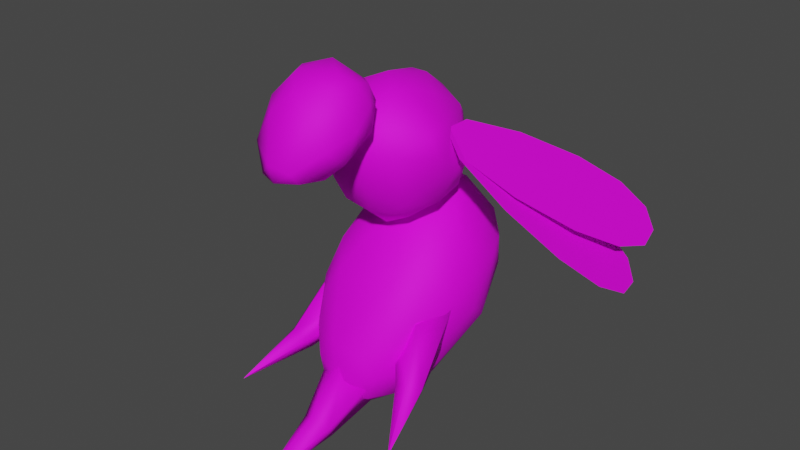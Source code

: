 # Source: 016.blend  (saved by Blender 3.4.6; exported with 4.5.12 LTS)
import bpy
from mathutils import Matrix  # noqa: F401  (used for matrix-valued properties, if any)

bpy.ops.wm.read_factory_settings(use_empty=True)
scene = bpy.context.scene
scene.name = 'Scene'

# ---- collections
col_016 = bpy.data.collections.new('016'); scene.collection.children.link(col_016)

# ---- images (referenced by path relative to the original .blend; pixels are not part of the script)
import os
ASSET_DIR = os.environ.get("B2B_ASSET_DIR", "")  # directory of the original .blend (textures are referenced by path, not embedded)
HERE = os.path.dirname(os.path.abspath(__file__))  # packed textures are extracted next to this script under _unpacked/

def load_image(name, relpath, width, height, colorspace="sRGB"):
    """Load a texture the original file referenced (path relative to the .blend, or extracted next to this script)."""
    p = next((c for c in (os.path.join(HERE, relpath), os.path.join(ASSET_DIR, relpath)) if relpath and os.path.exists(c)), "")
    if p:
        img = bpy.data.images.load(p, check_existing=True)
        img.name = name
    else:  # same state as the original file: an image datablock whose file is absent (Cycles renders it pink)
        img = bpy.data.images.new(name, width, height)
        img.source = "FILE"
        img.filepath = "//" + (relpath or name)
    img.colorspace_settings.name = colorspace
    return img
img_layer_dummy = load_image('LAYER_DUMMY', '', 4, 4, 'sRGB')
img_layer_0_mat_016 = load_image('Layer 0_mat_016', 'textures/Layer 0_mat_016.png', 1024, 1024, 'sRGB')
img_layer_1_mat_016 = load_image('Layer 1_mat_016', 'textures/Layer 1_mat_016.png', 1024, 1024, 'sRGB')
img_layer_2_mat_016 = load_image('Layer 2_mat_016', '', 1024, 1024, 'sRGB')
img_darken = load_image('darken', 'textures/darken.png', 1024, 1024, 'sRGB')
img_face = load_image('face', 'textures/face.png', 1024, 1024, 'sRGB')

# ---- materials (node trees are filled in below, after node groups)
mat_mat_016 = bpy.data.materials.new('mat_016')
mat_mat_016.use_transparent_shadow = False

# ---- material node trees
mat_mat_016.use_nodes = True; mat_mat_016.node_tree.nodes.clear()
_N = mat_mat_016.node_tree.nodes; _L = mat_mat_016.node_tree.links
n0 = _N.new('ShaderNodeBsdfTransparent'); n0.name = 'LAYER_TRANSPARENT'; n0.location = (-60, 300)
n1 = _N.new('ShaderNodeTexImage'); n1.name = 'LAYER_DUMMY'; n1.location = (-60, -600)
n1.label = 'Dummy Image'
n1.mute = True
n1.hide = True
n1.image = img_layer_dummy
n2 = _N.new('ShaderNodeMixRGB'); n2.name = 'LAYER_MIX'; n2.location = (-1110, 225)
n3 = _N.new('ShaderNodeMath'); n3.name = 'LAYER_MULT'; n3.location = (-1110, 55)
n3.operation = 'MULTIPLY'
n3.inputs[1].default_value = 1.0
n4 = _N.new('ShaderNodeMath'); n4.name = 'LAYER_MASK'; n4.location = (-1110, -95)
n4.label = 'Mask'
n4.hide = True
n4.operation = 'MULTIPLY'
n4.inputs[1].default_value = 1.0
n5 = _N.new('ShaderNodeTexImage'); n5.name = 'LAYER_IMG'; n5.location = (-1110, -248)
n5.image = img_layer_0_mat_016
n6 = _N.new('ShaderNodeMath'); n6.name = 'LAYER_ADD'; n6.location = (-1110, 380)
n6.use_clamp = True
n6.inputs[0].default_value = 0.0
n7 = _N.new('ShaderNodeMixRGB'); n7.name = 'LAYER_MIX.001'; n7.location = (-930, 225)
n8 = _N.new('ShaderNodeMath'); n8.name = 'LAYER_MULT.001'; n8.location = (-930, 55)
n8.operation = 'MULTIPLY'
n8.inputs[1].default_value = 1.0
n9 = _N.new('ShaderNodeMath'); n9.name = 'LAYER_MASK.001'; n9.location = (-930, -95)
n9.label = 'Mask'
n9.hide = True
n9.operation = 'MULTIPLY'
n9.inputs[1].default_value = 1.0
n10 = _N.new('ShaderNodeTexImage'); n10.name = 'LAYER_IMG.001'; n10.location = (-930, -248)
n10.image = img_layer_1_mat_016
n11 = _N.new('ShaderNodeMath'); n11.name = 'LAYER_ADD.001'; n11.location = (-930, 380)
n11.use_clamp = True
n12 = _N.new('ShaderNodeMixRGB'); n12.name = 'LAYER_MIX.002'; n12.location = (-750, 225)
n13 = _N.new('ShaderNodeMath'); n13.name = 'LAYER_MULT.002'; n13.location = (-750, 55)
n13.operation = 'MULTIPLY'
n13.inputs[1].default_value = 1.0
n14 = _N.new('ShaderNodeMath'); n14.name = 'LAYER_MASK.002'; n14.location = (-750, -95)
n14.label = 'Mask'
n14.hide = True
n14.operation = 'MULTIPLY'
n14.inputs[1].default_value = 1.0
n15 = _N.new('ShaderNodeTexImage'); n15.name = 'LAYER_IMG.002'; n15.location = (-750, -248)
n15.image = img_layer_2_mat_016
n16 = _N.new('ShaderNodeMath'); n16.name = 'LAYER_ADD.002'; n16.location = (-750, 380)
n16.use_clamp = True
n17 = _N.new('ShaderNodeMixRGB'); n17.name = 'LAYER_MIX.003'; n17.location = (-570, 225)
n18 = _N.new('ShaderNodeMath'); n18.name = 'LAYER_MULT.003'; n18.location = (-570, 55)
n18.operation = 'MULTIPLY'
n18.inputs[1].default_value = 1.0
n19 = _N.new('ShaderNodeMath'); n19.name = 'LAYER_MASK.003'; n19.location = (-570, -95)
n19.label = 'Mask'
n19.hide = True
n19.operation = 'MULTIPLY'
n19.inputs[1].default_value = 1.0
n20 = _N.new('ShaderNodeMath'); n20.name = 'LAYER_ADD.003'; n20.location = (-570, 380)
n20.use_clamp = True
n21 = _N.new('ShaderNodeMixRGB'); n21.name = 'LAYER_MIX.004'; n21.location = (-390, 225)
n22 = _N.new('ShaderNodeMath'); n22.name = 'LAYER_MULT.004'; n22.location = (-390, 55)
n22.operation = 'MULTIPLY'
n22.inputs[1].default_value = 1.0
n23 = _N.new('ShaderNodeMath'); n23.name = 'LAYER_MASK.004'; n23.location = (-390, -95)
n23.label = 'Mask'
n23.hide = True
n23.operation = 'MULTIPLY'
n23.inputs[1].default_value = 1.0
n24 = _N.new('ShaderNodeTexImage'); n24.name = 'LAYER_IMG.004'; n24.location = (-390, -248)
n24.image = img_darken
n25 = _N.new('ShaderNodeMath'); n25.name = 'LAYER_ADD.004'; n25.location = (-390, 380)
n25.use_clamp = True
n26 = _N.new('ShaderNodeTexImage'); n26.name = 'LAYER_IMG.003'; n26.location = (-570, -248)
n26.image = img_face
n27 = _N.new('ShaderNodeOutputMaterial'); n27.name = 'Material Output'; n27.location = (777, 172)
n28 = _N.new('ShaderNodeMixShader'); n28.name = 'LAYER_MIX_SHADER'; n28.location = (404, 490)
n29 = _N.new('ShaderNodeBsdfPrincipled'); n29.name = 'Principled BSDF'; n29.location = (331, 88)
n29.distribution = 'GGX'
n29.subsurface_method = 'RANDOM_WALK_SKIN'
n29.inputs[3].default_value = 1.45
n29.inputs[27].default_value = (0.0, 0.0, 0.0, 1.0)
n29.inputs[28].default_value = 1.0
n30 = _N.new('ShaderNodeBsdfPrincipled'); n30.name = 'LAYER_DIFFUSE'; n30.location = (-60, 225)
n30.distribution = 'GGX'
n30.subsurface_method = 'RANDOM_WALK_SKIN'
n30.inputs[1].default_value = 0.1497
n30.inputs[2].default_value = 0.7156
n30.inputs[3].default_value = 1.45
n30.inputs[13].default_value = 0.2575
n30.inputs[27].default_value = (0.0, 0.0, 0.0, 1.0)
n30.inputs[28].default_value = 1.0
_L.new(n0.outputs[0], n28.inputs[1])
_L.new(n30.outputs[0], n28.inputs[2])
_L.new(n3.outputs[0], n2.inputs[0])
_L.new(n4.outputs[0], n3.inputs[0])
_L.new(n5.outputs[0], n2.inputs[2])
_L.new(n5.outputs[1], n4.inputs[0])
_L.new(n3.outputs[0], n6.inputs[1])
_L.new(n8.outputs[0], n7.inputs[0])
_L.new(n9.outputs[0], n8.inputs[0])
_L.new(n10.outputs[0], n7.inputs[2])
_L.new(n10.outputs[1], n9.inputs[0])
_L.new(n8.outputs[0], n11.inputs[1])
_L.new(n13.outputs[0], n12.inputs[0])
_L.new(n14.outputs[0], n13.inputs[0])
_L.new(n15.outputs[0], n12.inputs[2])
_L.new(n15.outputs[1], n14.inputs[0])
_L.new(n13.outputs[0], n16.inputs[1])
_L.new(n18.outputs[0], n17.inputs[0])
_L.new(n19.outputs[0], n18.inputs[0])
_L.new(n26.outputs[0], n17.inputs[2])
_L.new(n26.outputs[1], n19.inputs[0])
_L.new(n18.outputs[0], n20.inputs[1])
_L.new(n22.outputs[0], n21.inputs[0])
_L.new(n23.outputs[0], n22.inputs[0])
_L.new(n24.outputs[0], n21.inputs[2])
_L.new(n24.outputs[1], n23.inputs[0])
_L.new(n22.outputs[0], n25.inputs[1])
_L.new(n2.outputs[0], n7.inputs[1])
_L.new(n6.outputs[0], n11.inputs[0])
_L.new(n7.outputs[0], n12.inputs[1])
_L.new(n11.outputs[0], n16.inputs[0])
_L.new(n12.outputs[0], n17.inputs[1])
_L.new(n21.outputs[0], n30.inputs[0])
_L.new(n17.outputs[0], n21.inputs[1])
_L.new(n25.outputs[0], n28.inputs[0])
_L.new(n20.outputs[0], n25.inputs[0])
_L.new(n16.outputs[0], n20.inputs[0])
_L.new(n30.outputs[0], n27.inputs[0])
n27.is_active_output = True

# ---- world
world_world = bpy.data.worlds.new('World'); scene.world = world_world
world_world.use_nodes = True; world_world.node_tree.nodes.clear()
_N = world_world.node_tree.nodes; _L = world_world.node_tree.links
n0 = _N.new('ShaderNodeOutputWorld'); n0.name = 'World Output'; n0.location = (300, 300)
n1 = _N.new('ShaderNodeBackground'); n1.name = 'Background'; n1.location = (10, 300)
n1.inputs[0].default_value = (0.05088, 0.05088, 0.05088, 1.0)
_L.new(n1.outputs[0], n0.inputs[0])
n0.is_active_output = True
world_world.color = (0.05088, 0.05088, 0.05088)
world_world.use_sun_shadow = False
world_world.sun_shadow_jitter_overblur = 0.0

# ---- meshes
me_sphere = bpy.data.meshes.new('Sphere')
me_sphere.from_pydata([(0.2271, 0.6421, 0.1593), (0.1073, 0.5119, 0.4903), (0.2409, 0.3797, 0.532), (0.2022, 0.2323, 0.5824), (0.4976, 0.261, 0.1147), (0.4056, 0.449, 0.1112), (0.365, 0.4576, -0.1725), (0.2087, 0.668, -0.05033), (0.2798, 0.2334, -0.4942), (0.1208, 0.3778, -0.4979), (0.5514, -0.07713, 0.1295), (0.4449, -0.0271, 0.3527), (0.2772, -0.1502, 0.4709), (0.3971, -0.3386, 0.3002), (0.4133, -0.56, 0.07491), (0.2151, -0.5104, 0.2729), (0.5783, -0.1337, -0.09914), (0.5363, -0.3092, 0.0813), (0.522, 0.01122, -0.2767), (0.4479, -0.6333, -0.3073), (0.2592, -0.9061, -0.3192), (0.3779, -0.7082, -0.0801), (0.2344, -0.6468, 0.1395), (0.455, -0.4531, -0.4232), (0.3222, -0.3766, -0.6249), (0.2865, -0.7575, -0.55), (0.2466, -0.2405, -0.7008), (0.1659, -0.9037, -0.1663), (0.2054, -0.9359, -0.4885), (0.09785, -0.8448, -0.6507), (-0.05739, 0.6491, 0.3006), (-0.05063, 0.3593, 0.6202), (-0.1283, 0.4971, 0.4956), (-0.2676, 0.415, 0.463), (-0.09312, 0.7247, 0.07648), (0.1348, 0.5106, -0.3827), (2.03e-05, 0.7064, -0.1381), (-0.2723, 0.5975, -0.1084), (-0.3492, 0.539, 0.0753), (-0.09463, 0.4704, -0.431), (-0.2746, 0.4076, -0.377), (-0.4262, 0.3372, -0.1933), (-0.4637, 0.3502, 0.1119), (-0.55, 0.08812, -0.07856), (0.009204, -0.1043, 0.5635), (-0.1987, 0.3125, 0.5872), (-0.2777, -0.1592, 0.4681), (-0.1604, -0.3401, 0.4021), (-0.2409, -0.5645, 0.2216), (-0.4615, -0.5086, 0.05659), (-0.3984, -0.33, 0.3039), (-0.4392, -0.04357, 0.3577), (-0.4961, 0.1045, 0.2305), (-0.5453, -0.1966, 0.1248), (0.1092, 0.001377, -0.6674), (-0.07463, 0.2303, -0.5946), (-0.2661, 0.1735, -0.5371), (-0.3371, -0.6624, 0.04745), (-0.3961, -0.7303, -0.205), (-0.06159, -0.8436, -0.6605), (-0.2157, -0.2319, -0.7067), (-0.2238, -0.7167, -0.6206), (-0.3419, -0.3438, -0.6129), (-0.3687, -0.7146, -0.449), (-0.1746, -0.9585, -0.5124), (0.03701, -1.03, -0.3869), (-0.07635, -0.8999, -0.1104), (-0.208, -0.9317, -0.2754), (0.01242, -1.021, -0.5289), (-0.5025, -0.0551, -0.328), (-0.4902, -0.3509, -0.3755), (-0.5624, -0.2934, -0.1558)], [], [(16, 4, 10), (4, 2, 11), (0, 7, 34), (1, 0, 30), (11, 3, 12), (1, 32, 31), (2, 4, 5), (5, 0, 2), (32, 1, 30), (5, 4, 6), (6, 4, 18), (7, 5, 6), (35, 6, 8), (35, 8, 9), (36, 7, 35), (54, 8, 26), (9, 54, 55), (16, 10, 17), (17, 11, 13), (17, 14, 21), (44, 47, 15), (11, 12, 13), (12, 15, 13), (14, 22, 21), (13, 15, 22), (21, 22, 27), (15, 48, 66), (16, 17, 19), (19, 17, 21), (18, 24, 26), (24, 18, 23), (8, 18, 26), (60, 54, 26), (25, 19, 28), (29, 24, 25), (29, 25, 28), (26, 29, 59), (60, 26, 59), (20, 27, 65), (27, 66, 65), (59, 29, 68), (31, 32, 45), (44, 45, 46), (32, 33, 45), (33, 51, 45), (32, 30, 33), (38, 42, 33), (52, 33, 42), (42, 43, 52), (34, 36, 37), (36, 39, 40), (38, 37, 41), (40, 56, 69), (40, 39, 56), (41, 69, 43), (47, 46, 48), (15, 47, 48), (50, 57, 48), (49, 57, 50), (53, 49, 50), (52, 53, 51), (43, 71, 53), (66, 57, 67), (57, 58, 67), (58, 63, 64), (70, 62, 63), (61, 60, 59), (66, 67, 65), (59, 68, 64), (69, 71, 43), (71, 58, 49), (11, 10, 4), (0, 34, 30), (2, 3, 11), (44, 12, 3), (31, 3, 2), (31, 2, 1), (31, 44, 3), (7, 0, 5), (0, 1, 2), (4, 16, 18), (7, 36, 34), (6, 18, 8), (7, 6, 35), (35, 9, 39), (8, 54, 9), (9, 55, 39), (10, 11, 17), (17, 13, 14), (44, 15, 12), (13, 22, 14), (15, 66, 22), (18, 16, 23), (16, 19, 23), (24, 29, 26), (19, 25, 23), (21, 20, 19), (20, 28, 19), (27, 20, 21), (66, 27, 22), (24, 23, 25), (29, 28, 68), (65, 28, 20), (65, 68, 28), (30, 34, 33), (33, 34, 38), (34, 37, 38), (45, 44, 31), (51, 46, 45), (33, 52, 51), (43, 53, 52), (36, 35, 39), (36, 40, 37), (37, 40, 41), (38, 41, 42), (40, 69, 41), (39, 55, 56), (55, 60, 56), (41, 43, 42), (46, 47, 44), (46, 50, 48), (51, 50, 46), (57, 66, 48), (53, 50, 51), (71, 49, 53), (54, 60, 55), (62, 60, 61), (60, 62, 56), (56, 62, 69), (62, 70, 69), (64, 67, 58), (49, 58, 57), (59, 64, 61), (61, 64, 63), (62, 61, 63), (67, 68, 65), (67, 64, 68), (69, 70, 71), (70, 63, 71), (63, 58, 71)])
me_sphere.polygons.foreach_set('use_smooth', [True] * 140)
_uv = me_sphere.uv_layers.new(name='UVMap')
_uv.uv.foreach_set('vector', [0.2881, 0.1908, 0.2834, 0.2877, 0.253, 0.2251, 0.2834, 0.2877, 0.19, 0.3435, 0.2179, 0.2539, 0.3884, 0.3737, 0.4129, 0.3455, 0.4487, 0.3964, 0.355, 0.4365, 0.3884, 0.3737, 0.4124, 0.4286, 0.2179, 0.2539, 0.1731, 0.3144, 0.1774, 0.2458, 0.1632, 0.3776, 0.1102, 0.3754, 0.1294, 0.3401, 0.19, 0.3435, 0.2834, 0.2877, 0.2881, 0.3326, 0.3506, 0.3392, 0.3884, 0.3737, 0.3178, 0.4249, 0.3856, 0.4732, 0.355, 0.4365, 0.4124, 0.4286, 0.3506, 0.3392, 0.3193, 0.3108, 0.3893, 0.3018, 0.3893, 0.3018, 0.3193, 0.3108, 0.3478, 0.228, 0.4129, 0.3455, 0.3506, 0.3392, 0.3893, 0.3018, 0.4424, 0.2884, 0.3893, 0.3018, 0.4153, 0.2387, 0.4424, 0.2884, 0.4153, 0.2387, 0.4466, 0.2583, 0.455, 0.3497, 0.4129, 0.3455, 0.4424, 0.2884, 0.44, 0.187, 0.4153, 0.2387, 0.4082, 0.1536, 0.4466, 0.2583, 0.44, 0.187, 0.4806, 0.2242, 0.2881, 0.1908, 0.253, 0.2251, 0.237, 0.1848, 0.237, 0.1848, 0.2179, 0.2539, 0.1958, 0.2041, 0.237, 0.1848, 0.2001, 0.1526, 0.1972, 0.1145, 0.1342, 0.262, 0.1037, 0.2181, 0.1625, 0.1805, 0.2179, 0.2539, 0.1774, 0.2458, 0.1958, 0.2041, 0.1774, 0.2458, 0.1625, 0.1805, 0.1958, 0.2041, 0.2001, 0.1526, 0.1659, 0.1492, 0.1972, 0.1145, 0.1958, 0.2041, 0.1625, 0.1805, 0.1659, 0.1492, 0.1972, 0.1145, 0.1659, 0.1492, 0.1554, 0.08209, 0.1625, 0.1805, 0.08682, 0.1711, 0.1139, 0.0902, 0.2881, 0.1908, 0.237, 0.1848, 0.2385, 0.08475, 0.2385, 0.08475, 0.237, 0.1848, 0.1972, 0.1145, 0.3478, 0.228, 0.3822, 0.1394, 0.4082, 0.1536, 0.3822, 0.1394, 0.3478, 0.228, 0.3388, 0.1426, 0.4153, 0.2387, 0.3478, 0.228, 0.4082, 0.1536, 0.4856, 0.1297, 0.44, 0.187, 0.4082, 0.1536, 0.3539, 0.07903, 0.3083, 0.1164, 0.3426, 0.04184, 0.3826, 0.05018, 0.3822, 0.1394, 0.3539, 0.07903, 0.3826, 0.05018, 0.3539, 0.07903, 0.3426, 0.04184, 0.4082, 0.1536, 0.3826, 0.05018, 0.4087, 0.03454, 0.4856, 0.1297, 0.4082, 0.1536, 0.4087, 0.03454, 0.1768, 0.05804, 0.1554, 0.08209, 0.1333, 0.03723, 0.1554, 0.08209, 0.1139, 0.0902, 0.1333, 0.03723, 0.4087, 0.03454, 0.3826, 0.05018, 0.3702, 0.008011, 0.1294, 0.3401, 0.1102, 0.3754, 0.1026, 0.3328, 0.1342, 0.262, 0.1026, 0.3328, 0.08467, 0.251, 0.1102, 0.3754, 0.07807, 0.357, 0.1026, 0.3328, 0.07807, 0.357, 0.04749, 0.2656, 0.1026, 0.3328, 0.6837, 0.4012, 0.6337, 0.4096, 0.6909, 0.3695, 0.6192, 0.3401, 0.6435, 0.3093, 0.6909, 0.3695, 0.6863, 0.28, 0.6909, 0.3695, 0.6435, 0.3093, 0.6435, 0.3093, 0.6346, 0.2514, 0.6863, 0.28, 0.5898, 0.3923, 0.5429, 0.3773, 0.5833, 0.3381, 0.5429, 0.3773, 0.5194, 0.3052, 0.5525, 0.2896, 0.6192, 0.3401, 0.5833, 0.3381, 0.5958, 0.2859, 0.5525, 0.2896, 0.5383, 0.242, 0.6005, 0.2143, 0.5525, 0.2896, 0.5194, 0.3052, 0.5383, 0.242, 0.5958, 0.2859, 0.6005, 0.2143, 0.6346, 0.2514, 0.1037, 0.2181, 0.08467, 0.251, 0.08682, 0.1711, 0.1625, 0.1805, 0.1037, 0.2181, 0.08682, 0.1711, 0.05883, 0.2138, 0.0655, 0.1379, 0.08682, 0.1711, 0.036, 0.1602, 0.0655, 0.1379, 0.05883, 0.2138, 0.008011, 0.2227, 0.036, 0.1602, 0.05883, 0.2138, 0.0164, 0.2894, 0.008011, 0.2227, 0.04749, 0.2656, 0.6346, 0.2514, 0.6432, 0.1836, 0.6889, 0.2149, 0.1139, 0.0902, 0.0655, 0.1379, 0.08882, 0.06272, 0.0655, 0.1379, 0.04429, 0.09159, 0.08882, 0.06272, 0.6487, 0.09832, 0.6039, 0.09627, 0.5901, 0.03952, 0.6063, 0.1636, 0.5599, 0.1514, 0.6039, 0.09627, 0.5664, 0.08369, 0.5267, 0.1625, 0.5484, 0.04934, 0.1139, 0.0902, 0.08882, 0.06272, 0.1333, 0.03723, 0.5484, 0.04934, 0.5677, 0.008011, 0.5901, 0.03952, 0.6005, 0.2143, 0.6432, 0.1836, 0.6346, 0.2514, 0.6432, 0.1836, 0.6487, 0.09832, 0.6909, 0.1503, 0.2179, 0.2539, 0.253, 0.2251, 0.2834, 0.2877, 0.3884, 0.3737, 0.4487, 0.3964, 0.4124, 0.4286, 0.19, 0.3435, 0.1731, 0.3144, 0.2179, 0.2539, 0.1342, 0.262, 0.1774, 0.2458, 0.1731, 0.3144, 0.1294, 0.3401, 0.1731, 0.3144, 0.19, 0.3435, 0.1294, 0.3401, 0.19, 0.3435, 0.1632, 0.3776, 0.1294, 0.3401, 0.1342, 0.262, 0.1731, 0.3144, 0.4129, 0.3455, 0.3884, 0.3737, 0.3506, 0.3392, 0.3884, 0.3737, 0.355, 0.4365, 0.3178, 0.4249, 0.3193, 0.3108, 0.3041, 0.222, 0.3478, 0.228, 0.4129, 0.3455, 0.455, 0.3497, 0.4487, 0.3964, 0.3893, 0.3018, 0.3478, 0.228, 0.4153, 0.2387, 0.4129, 0.3455, 0.3893, 0.3018, 0.4424, 0.2884, 0.4424, 0.2884, 0.4466, 0.2583, 0.4856, 0.281, 0.4153, 0.2387, 0.44, 0.187, 0.4466, 0.2583, 0.4466, 0.2583, 0.4806, 0.2242, 0.4856, 0.281, 0.253, 0.2251, 0.2179, 0.2539, 0.237, 0.1848, 0.237, 0.1848, 0.1958, 0.2041, 0.2001, 0.1526, 0.1342, 0.262, 0.1625, 0.1805, 0.1774, 0.2458, 0.1958, 0.2041, 0.1659, 0.1492, 0.2001, 0.1526, 0.1625, 0.1805, 0.1139, 0.0902, 0.1659, 0.1492, 0.3478, 0.228, 0.3041, 0.222, 0.3388, 0.1426, 0.3041, 0.222, 0.3083, 0.1164, 0.3388, 0.1426, 0.3822, 0.1394, 0.3826, 0.05018, 0.4082, 0.1536, 0.3083, 0.1164, 0.3539, 0.07903, 0.3388, 0.1426, 0.1972, 0.1145, 0.1768, 0.05804, 0.2385, 0.08475, 0.1768, 0.05804, 0.1746, 0.02064, 0.2385, 0.08475, 0.1554, 0.08209, 0.1768, 0.05804, 0.1972, 0.1145, 0.1139, 0.0902, 0.1554, 0.08209, 0.1659, 0.1492, 0.3822, 0.1394, 0.3388, 0.1426, 0.3539, 0.07903, 0.3826, 0.05018, 0.3426, 0.04184, 0.3702, 0.008011, 0.1333, 0.03723, 0.1746, 0.02064, 0.1768, 0.05804, 0.1333, 0.03723, 0.1277, 0.008011, 0.1746, 0.02064, 0.6337, 0.4096, 0.5898, 0.3923, 0.6909, 0.3695, 0.6909, 0.3695, 0.5898, 0.3923, 0.6192, 0.3401, 0.5898, 0.3923, 0.5833, 0.3381, 0.6192, 0.3401, 0.1026, 0.3328, 0.1342, 0.262, 0.1294, 0.3401, 0.04749, 0.2656, 0.08467, 0.251, 0.1026, 0.3328, 0.07807, 0.357, 0.0164, 0.2894, 0.04749, 0.2656, 0.6346, 0.2514, 0.6889, 0.2149, 0.6863, 0.28, 0.455, 0.3497, 0.4424, 0.2884, 0.4856, 0.281, 0.5429, 0.3773, 0.5525, 0.2896, 0.5833, 0.3381, 0.5833, 0.3381, 0.5525, 0.2896, 0.5958, 0.2859, 0.6192, 0.3401, 0.5958, 0.2859, 0.6435, 0.3093, 0.5525, 0.2896, 0.6005, 0.2143, 0.5958, 0.2859, 0.5194, 0.3052, 0.5016, 0.252, 0.5383, 0.242, 0.5016, 0.252, 0.5267, 0.1625, 0.5383, 0.242, 0.5958, 0.2859, 0.6346, 0.2514, 0.6435, 0.3093, 0.08467, 0.251, 0.1037, 0.2181, 0.1342, 0.262, 0.08467, 0.251, 0.05883, 0.2138, 0.08682, 0.1711, 0.04749, 0.2656, 0.05883, 0.2138, 0.08467, 0.251, 0.0655, 0.1379, 0.1139, 0.0902, 0.08682, 0.1711, 0.008011, 0.2227, 0.05883, 0.2138, 0.04749, 0.2656, 0.6432, 0.1836, 0.6909, 0.1503, 0.6889, 0.2149, 0.44, 0.187, 0.4856, 0.1297, 0.4806, 0.2242, 0.5599, 0.1514, 0.5267, 0.1625, 0.5664, 0.08369, 0.5267, 0.1625, 0.5599, 0.1514, 0.5383, 0.242, 0.5383, 0.242, 0.5599, 0.1514, 0.6005, 0.2143, 0.5599, 0.1514, 0.6063, 0.1636, 0.6005, 0.2143, 0.08706, 0.01738, 0.08882, 0.06272, 0.04429, 0.09159, 0.036, 0.1602, 0.04429, 0.09159, 0.0655, 0.1379, 0.5484, 0.04934, 0.5901, 0.03952, 0.5664, 0.08369, 0.5664, 0.08369, 0.5901, 0.03952, 0.6039, 0.09627, 0.5599, 0.1514, 0.5664, 0.08369, 0.6039, 0.09627, 0.08882, 0.06272, 0.1277, 0.008011, 0.1333, 0.03723, 0.08882, 0.06272, 0.08706, 0.01738, 0.1277, 0.008011, 0.6005, 0.2143, 0.6063, 0.1636, 0.6432, 0.1836, 0.6063, 0.1636, 0.6039, 0.09627, 0.6432, 0.1836, 0.6039, 0.09627, 0.6487, 0.09832, 0.6432, 0.1836])
me_sphere.materials.append(mat_mat_016)
me_sphere.use_mirror_x = True
me_sphere.update()
me_sphere_001 = bpy.data.meshes.new('Sphere.001')
me_sphere_001.from_pydata([(-0.1614, -0.4426, -0.03507), (0.02989, -0.1303, -0.4478), (-0.06734, -0.08303, -0.4342), (-0.4946, -0.04304, 0.04211), (-0.3381, -0.03687, -0.2613), (-0.3168, -0.2771, -0.1601), (-0.165, -0.3199, -0.2562), (-0.1875, -0.1462, -0.3695), (0.1243, -0.4304, -0.09459), (-0.3378, -0.3761, 0.2143), (-0.07211, -0.5011, 0.1042), (-0.1128, -0.4717, 0.2968), (-0.4338, -0.02048, 0.3249), (-0.4676, -0.1948, 0.2632), (-0.2594, -0.323, 0.4027), (-0.0774, -0.3224, 0.4934), (-0.1944, -0.1238, 0.5308), (-0.4334, 0.1999, -0.02499), (-0.3487, 0.2066, -0.2456), (-0.2386, 0.4878, -0.1106), (-0.1968, 0.4411, -0.2039), (-0.1235, 0.2601, -0.3422), (-0.1224, 0.5709, -0.06293), (0.1712, 0.4846, -0.1787), (0.09252, 0.5866, 0.01253), (-0.2804, 0.3371, 0.3301), (-0.1885, 0.1819, 0.4853), (-0.1078, 0.4282, 0.3822), (0.04913, 0.4454, 0.3931), (-0.04838, 0.2318, 0.5468), (-0.1926, 0.4971, 0.2168), (0.002383, 0.5568, 0.2308), (0.03092, -0.3152, -0.2956), (0.2465, 0.1814, -0.3145), (0.3036, -0.272, -0.1877), (0.1942, -0.2969, -0.2607), (0.2144, -0.1204, -0.3552), (0.4887, -0.1403, 0.1483), (0.4855, 0.007941, 0.0105), (0.3563, 0.03318, -0.2541), (0.0754, -0.4581, 0.3531), (0.186, -0.4756, 0.1675), (0.2394, -0.3383, 0.4094), (0.1859, -0.1123, 0.5356), (0.3414, -0.3752, 0.1871), (0.4415, -0.1928, 0.3013), (0.4223, -0.0119, 0.3428), (-0.03254, -0.02885, 0.5983), (0.1293, -0.2272, 0.5275), (0.1135, 0.2431, -0.3482), (0.3381, 0.2702, -0.2135), (0.2718, 0.4554, -0.0883), (0.4498, 0.158, -0.01243), (0.05761, 0.2553, 0.5354), (0.2312, 0.1073, 0.4749), (0.2779, 0.3431, 0.3337), (0.1854, 0.5055, 0.2092)], [], [(0, 8, 10), (4, 7, 5), (0, 5, 6), (0, 6, 8), (32, 6, 1), (9, 10, 11), (17, 3, 12), (13, 5, 9), (13, 9, 14), (14, 11, 15), (16, 14, 15), (16, 15, 47), (1, 2, 21, 49), (18, 17, 19), (18, 7, 4), (19, 20, 18), (21, 2, 18), (22, 20, 19), (22, 23, 20), (26, 12, 16), (25, 26, 27), (26, 47, 29), (30, 22, 19), (27, 31, 30), (31, 24, 22), (8, 6, 32), (35, 32, 1), (33, 36, 1), (34, 35, 36), (44, 34, 37), (10, 8, 41), (41, 8, 44), (44, 42, 41), (46, 43, 45), (45, 44, 37), (46, 45, 37), (15, 40, 48), (43, 47, 48), (40, 42, 48), (50, 33, 23), (51, 50, 23), (52, 39, 50), (50, 51, 52), (55, 28, 53), (28, 55, 56), (54, 46, 55), (55, 52, 51), (29, 47, 53), (53, 28, 29), (47, 43, 53), (4, 5, 3), (5, 7, 6), (7, 2, 1), (7, 1, 6), (10, 9, 0), (12, 3, 13), (3, 5, 13), (16, 13, 14), (16, 12, 13), (0, 9, 5), (14, 9, 11), (15, 11, 40), (18, 3, 17), (18, 4, 3), (18, 20, 21), (18, 2, 7), (20, 23, 21), (25, 17, 12), (25, 30, 17), (30, 19, 17), (25, 12, 26), (27, 30, 25), (26, 16, 47), (27, 26, 29), (29, 28, 27), (22, 30, 31), (27, 28, 31), (8, 32, 35), (1, 36, 35), (34, 8, 35), (44, 8, 34), (39, 38, 34), (34, 36, 39), (38, 37, 34), (40, 11, 10), (40, 10, 41), (41, 42, 40), (45, 42, 44), (43, 42, 45), (46, 37, 38), (52, 46, 38), (47, 15, 48), (43, 48, 42), (21, 23, 49), (49, 33, 1), (49, 23, 33), (33, 39, 36), (33, 50, 39), (39, 52, 38), (22, 24, 23), (24, 51, 23), (55, 46, 52), (54, 53, 43), (55, 53, 54), (46, 54, 43), (28, 56, 31), (56, 24, 31), (24, 56, 51), (51, 56, 55)])
me_sphere_001.polygons.foreach_set('use_smooth', [True] * 109)
_uv = me_sphere_001.uv_layers.new(name='UVMap')
_uv.uv.foreach_set('vector', [0.3432, 0.5844, 0.3591, 0.6323, 0.3155, 0.602, 0.411, 0.5318, 0.4165, 0.5676, 0.3732, 0.5529, 0.3432, 0.5844, 0.3732, 0.5529, 0.3849, 0.5806, 0.3432, 0.5844, 0.3849, 0.5806, 0.3591, 0.6323, 0.3954, 0.6113, 0.3849, 0.5806, 0.439, 0.6045, 0.01569, 0.4608, 0.05005, 0.4009, 0.06275, 0.4397, 0.9056, 0.3221, 0.8777, 0.359, 0.8319, 0.3311, 0.312, 0.4963, 0.3732, 0.5529, 0.3041, 0.541, 0.008011, 0.5124, 0.01569, 0.4608, 0.05398, 0.4791, 0.05398, 0.4791, 0.06275, 0.4397, 0.08644, 0.4727, 0.08195, 0.509, 0.05398, 0.4791, 0.08644, 0.4727, 0.08195, 0.509, 0.08644, 0.4727, 0.1124, 0.5123, 0.1082, 0.8559, 0.1164, 0.8748, 0.08089, 0.9296, 0.05208, 0.9005, 0.9465, 0.3331, 0.9056, 0.3221, 0.9458, 0.2717, 0.4433, 0.5006, 0.4165, 0.5676, 0.411, 0.5318, 0.06348, 0.9883, 0.06615, 0.968, 0.1164, 0.9582, 0.08089, 0.9296, 0.1164, 0.8748, 0.1164, 0.9582, 0.03494, 0.9891, 0.06615, 0.968, 0.06348, 0.9883, 0.03494, 0.9891, 0.008011, 0.9331, 0.06615, 0.968, 0.1004, 0.5571, 0.03141, 0.5454, 0.08195, 0.509, 0.09048, 0.6022, 0.1004, 0.5571, 0.1334, 0.5999, 0.1004, 0.5571, 0.1124, 0.5123, 0.1277, 0.551, 0.893, 0.244, 0.9465, 0.2434, 0.9458, 0.2717, 0.8617, 0.2267, 0.8995, 0.2078, 0.893, 0.244, 0.9038, 0.02451, 0.8665, 0.04476, 0.8457, 0.01004, 0.3591, 0.6323, 0.3849, 0.5806, 0.3954, 0.6113, 0.3967, 0.6394, 0.3954, 0.6113, 0.439, 0.6045, 0.03766, 0.8778, 0.07468, 0.836, 0.1082, 0.8559, 0.392, 0.6618, 0.3967, 0.6394, 0.4327, 0.6447, 0.3254, 0.69, 0.392, 0.6618, 0.3633, 0.7313, 0.3155, 0.602, 0.3591, 0.6323, 0.3144, 0.6551, 0.3144, 0.6551, 0.3591, 0.6323, 0.3254, 0.69, 0.1492, 0.4007, 0.13, 0.4435, 0.1091, 0.3936, 0.1942, 0.4707, 0.1381, 0.485, 0.1763, 0.4393, 0.1763, 0.4393, 0.1492, 0.4007, 0.2044, 0.4214, 0.1942, 0.4707, 0.1763, 0.4393, 0.2044, 0.4214, 0.08644, 0.4727, 0.09636, 0.4342, 0.1214, 0.4733, 0.1381, 0.485, 0.1124, 0.5123, 0.1214, 0.4733, 0.09636, 0.4342, 0.13, 0.4435, 0.1214, 0.4733, 0.008273, 0.8814, 0.03766, 0.8778, 0.008011, 0.9331, 0.8549, 0.08412, 0.8344, 0.1201, 0.8343, 0.06958, 0.8753, 0.1422, 0.8283, 0.165, 0.8344, 0.1201, 0.8344, 0.1201, 0.8549, 0.08412, 0.8753, 0.1422, 0.2044, 0.5496, 0.1646, 0.5879, 0.1458, 0.547, 0.9409, 0.03883, 0.9325, 0.08854, 0.9025, 0.05981, 0.1644, 0.5121, 0.1942, 0.4707, 0.2044, 0.5496, 0.9325, 0.08854, 0.8753, 0.1422, 0.8549, 0.08412, 0.1277, 0.551, 0.1124, 0.5123, 0.1458, 0.547, 0.1458, 0.547, 0.1646, 0.5879, 0.1277, 0.551, 0.1124, 0.5123, 0.1381, 0.485, 0.1458, 0.547, 0.411, 0.5318, 0.3732, 0.5529, 0.3652, 0.4892, 0.3732, 0.5529, 0.4165, 0.5676, 0.3849, 0.5806, 0.4165, 0.5676, 0.4391, 0.5831, 0.439, 0.6045, 0.4165, 0.5676, 0.439, 0.6045, 0.3849, 0.5806, 0.3155, 0.602, 0.3041, 0.541, 0.3432, 0.5844, 0.8319, 0.3311, 0.8777, 0.359, 0.8283, 0.3656, 0.3652, 0.4892, 0.3732, 0.5529, 0.312, 0.4963, 0.08195, 0.509, 0.008011, 0.5124, 0.05398, 0.4791, 0.08195, 0.509, 0.03141, 0.5454, 0.008011, 0.5124, 0.3432, 0.5844, 0.3041, 0.541, 0.3732, 0.5529, 0.05398, 0.4791, 0.01569, 0.4608, 0.06275, 0.4397, 0.08644, 0.4727, 0.06275, 0.4397, 0.09636, 0.4342, 0.9465, 0.3331, 0.8777, 0.359, 0.9056, 0.3221, 0.4433, 0.5006, 0.411, 0.5318, 0.3652, 0.4892, 0.1164, 0.9582, 0.06615, 0.968, 0.08089, 0.9296, 0.4433, 0.5006, 0.4391, 0.5831, 0.4165, 0.5676, 0.06615, 0.968, 0.008011, 0.9331, 0.08089, 0.9296, 0.86, 0.2645, 0.9056, 0.3221, 0.8319, 0.3311, 0.86, 0.2645, 0.893, 0.244, 0.9056, 0.3221, 0.893, 0.244, 0.9458, 0.2717, 0.9056, 0.3221, 0.09048, 0.6022, 0.03141, 0.5454, 0.1004, 0.5571, 0.8617, 0.2267, 0.893, 0.244, 0.86, 0.2645, 0.1004, 0.5571, 0.08195, 0.509, 0.1124, 0.5123, 0.1334, 0.5999, 0.1004, 0.5571, 0.1277, 0.551, 0.1277, 0.551, 0.1646, 0.5879, 0.1334, 0.5999, 0.9465, 0.2434, 0.893, 0.244, 0.8995, 0.2078, 0.9453, 0.008011, 0.9409, 0.03883, 0.9038, 0.02451, 0.3591, 0.6323, 0.3954, 0.6113, 0.3967, 0.6394, 0.439, 0.6045, 0.4327, 0.6447, 0.3967, 0.6394, 0.392, 0.6618, 0.3591, 0.6323, 0.3967, 0.6394, 0.3254, 0.69, 0.3591, 0.6323, 0.392, 0.6618, 0.4433, 0.6893, 0.4036, 0.7327, 0.392, 0.6618, 0.392, 0.6618, 0.4327, 0.6447, 0.4433, 0.6893, 0.4036, 0.7327, 0.3633, 0.7313, 0.392, 0.6618, 0.09636, 0.4342, 0.06275, 0.4397, 0.05005, 0.4009, 0.09636, 0.4342, 0.05005, 0.4009, 0.1091, 0.3936, 0.1091, 0.3936, 0.13, 0.4435, 0.09636, 0.4342, 0.1763, 0.4393, 0.13, 0.4435, 0.1492, 0.4007, 0.1381, 0.485, 0.13, 0.4435, 0.1763, 0.4393, 0.9453, 0.1599, 0.9133, 0.1917, 0.8829, 0.1694, 0.8753, 0.1422, 0.9453, 0.1599, 0.8829, 0.1694, 0.1124, 0.5123, 0.08644, 0.4727, 0.1214, 0.4733, 0.1381, 0.485, 0.1214, 0.4733, 0.13, 0.4435, 0.08089, 0.9296, 0.008011, 0.9331, 0.05208, 0.9005, 0.05208, 0.9005, 0.03766, 0.8778, 0.1082, 0.8559, 0.05208, 0.9005, 0.008011, 0.9331, 0.03766, 0.8778, 0.03766, 0.8778, 0.03164, 0.8431, 0.07468, 0.836, 0.03766, 0.8778, 0.008273, 0.8814, 0.03164, 0.8431, 0.8283, 0.165, 0.8753, 0.1422, 0.8829, 0.1694, 0.8457, 0.01004, 0.8665, 0.04476, 0.8343, 0.06958, 0.8665, 0.04476, 0.8549, 0.08412, 0.8343, 0.06958, 0.9325, 0.08854, 0.9453, 0.1599, 0.8753, 0.1422, 0.1644, 0.5121, 0.1458, 0.547, 0.1381, 0.485, 0.2044, 0.5496, 0.1458, 0.547, 0.1644, 0.5121, 0.1942, 0.4707, 0.1644, 0.5121, 0.1381, 0.485, 0.9409, 0.03883, 0.9025, 0.05981, 0.9038, 0.02451, 0.9025, 0.05981, 0.8665, 0.04476, 0.9038, 0.02451, 0.8665, 0.04476, 0.9025, 0.05981, 0.8549, 0.08412, 0.8549, 0.08412, 0.9025, 0.05981, 0.9325, 0.08854])
me_sphere_001.materials.append(mat_mat_016)
me_sphere_001.use_mirror_x = True
me_sphere_001.update()
me_sphere_002 = bpy.data.meshes.new('Sphere.002')
me_sphere_002.from_pydata([(-0.01127, -0.4685, -0.1975), (-0.0001748, -0.4428, -0.322), (-0.3434, -0.1366, -0.1139), (-0.3508, 0.04586, 0.04249), (-0.2638, -0.3131, -0.1521), (-0.2933, 0.01978, -0.1635), (-0.126, -0.4074, -0.3043), (-0.2182, -0.1539, -0.3162), (-0.1279, -0.3231, 0.05995), (0.006676, 0.1206, -0.2593), (0.0, -0.2324, -0.3941), (-0.2971, -0.1359, 0.08579), (-0.179, 0.01982, 0.2681), (-0.1134, -0.09827, 0.2762), (0.003237, -0.2375, 0.198), (-0.2445, 0.227, -0.0149), (-0.1063, 0.2906, -0.06174), (-0.1279, 0.163, -0.1917), (0.0, 0.3251, 0.01669), (-0.2246, 0.1746, 0.1924), (-0.03566, 0.1406, 0.3077), (-0.08002, 0.2941, 0.1509), (0.0, 0.2752, 0.1889), (0.1299, -0.4304, -0.2371), (0.1469, -0.3671, -0.3142), (0.1395, -0.296, 0.08834), (0.1339, -0.04283, -0.3153), (0.2877, -0.2835, -0.1066), (0.1991, -0.2049, -0.3256), (0.2991, -0.1261, -0.2238), (0.3552, -0.08837, -0.01796), (0.1309, -0.0002091, 0.2874), (0.2053, -0.0993, 0.2214), (0.3204, 0.08131, 0.09754), (0.1236, 0.263, -0.09385), (0.2075, 0.2627, 0.05288), (0.2755, 0.1434, -0.09996), (0.2246, 0.1746, 0.1924), (0.1097, 0.27, 0.1702), (0.2285, 0.0543, 0.2294)], [], [(0, 6, 1), (7, 4, 2), (7, 6, 4), (4, 0, 8), (10, 6, 7), (4, 8, 11), (13, 11, 8), (17, 5, 15), (17, 9, 7), (19, 3, 12), (21, 15, 19), (19, 20, 21), (12, 13, 20), (23, 1, 24), (24, 1, 10), (26, 10, 9), (0, 23, 25), (24, 27, 23), (18, 21, 38, 35), (29, 28, 26), (30, 27, 29), (14, 8, 0), (31, 13, 32), (32, 25, 27), (30, 32, 27), (34, 9, 16), (9, 34, 36), (20, 31, 37), (38, 22, 20), (38, 20, 37), (38, 21, 22), (33, 35, 37), (33, 30, 36), (5, 7, 2), (0, 4, 6), (6, 10, 1), (7, 9, 10), (3, 2, 11), (2, 4, 11), (12, 3, 11), (12, 11, 13), (14, 13, 8), (5, 2, 3), (15, 5, 3), (5, 17, 7), (16, 17, 15), (16, 9, 17), (19, 15, 3), (20, 19, 12), (15, 21, 16), (21, 18, 16), (21, 20, 22), (0, 1, 23), (10, 28, 24), (26, 28, 10), (27, 25, 23), (28, 29, 24), (29, 27, 24), (25, 14, 0), (13, 14, 32), (32, 14, 25), (33, 32, 30), (18, 34, 16), (9, 36, 26), (36, 29, 26), (35, 36, 34), (29, 36, 30), (31, 20, 13), (35, 34, 18), (39, 37, 31), (38, 37, 35), (39, 31, 32), (33, 39, 32), (37, 39, 33), (35, 33, 36)])
me_sphere_002.polygons.foreach_set('use_smooth', [True] * 75)
_uv = me_sphere_002.uv_layers.new(name='UVMap')
_uv.uv.foreach_set('vector', [0.8816, 0.8476, 0.8515, 0.8392, 0.8697, 0.8233, 0.8093, 0.8431, 0.8347, 0.8698, 0.8054, 0.8817, 0.8093, 0.8431, 0.8515, 0.8392, 0.8347, 0.8698, 0.8347, 0.8698, 0.8816, 0.8476, 0.8597, 0.901, 0.8297, 0.8028, 0.8515, 0.8392, 0.8093, 0.8431, 0.8347, 0.8698, 0.8597, 0.901, 0.8156, 0.9186, 0.852, 0.9592, 0.8156, 0.9186, 0.8597, 0.901, 0.3384, 0.789, 0.3758, 0.7487, 0.3807, 0.8022, 0.7445, 0.8381, 0.7536, 0.8071, 0.8093, 0.8431, 0.4051, 0.8237, 0.4208, 0.7799, 0.4302, 0.8376, 0.3833, 0.8364, 0.3807, 0.8022, 0.4051, 0.8237, 0.4051, 0.8237, 0.4055, 0.8549, 0.3833, 0.8364, 0.4302, 0.8376, 0.4526, 0.8566, 0.4055, 0.8549, 0.5307, 0.851, 0.5161, 0.8246, 0.5436, 0.8404, 0.5436, 0.8404, 0.5161, 0.8246, 0.5597, 0.8028, 0.5979, 0.8321, 0.5597, 0.8028, 0.6361, 0.8137, 0.5016, 0.8495, 0.5307, 0.851, 0.5336, 0.9091, 0.5436, 0.8404, 0.5585, 0.8779, 0.5307, 0.851, 0.3629, 0.8371, 0.3833, 0.8364, 0.3748, 0.8595, 0.3541, 0.8668, 0.5838, 0.8627, 0.5702, 0.8417, 0.5979, 0.8321, 0.5878, 0.8968, 0.5585, 0.8779, 0.5838, 0.8627, 0.8816, 0.9327, 0.8597, 0.901, 0.8816, 0.8476, 0.4097, 0.8872, 0.4526, 0.8566, 0.4148, 0.9165, 0.5649, 0.947, 0.5336, 0.9091, 0.5585, 0.8779, 0.5878, 0.8968, 0.5649, 0.947, 0.5585, 0.8779, 0.3378, 0.8451, 0.3041, 0.8032, 0.361, 0.8175, 0.3041, 0.8032, 0.3378, 0.8451, 0.3136, 0.8792, 0.4055, 0.8549, 0.4097, 0.8872, 0.3752, 0.881, 0.3748, 0.8595, 0.3833, 0.848, 0.4055, 0.8549, 0.3748, 0.8595, 0.4055, 0.8549, 0.3752, 0.881, 0.3748, 0.8595, 0.3833, 0.8364, 0.3833, 0.848, 0.3579, 0.91, 0.3541, 0.8668, 0.3752, 0.881, 0.6163, 0.9255, 0.5878, 0.8968, 0.6361, 0.8815, 0.7752, 0.8707, 0.8093, 0.8431, 0.8054, 0.8817, 0.8816, 0.8476, 0.8347, 0.8698, 0.8515, 0.8392, 0.8515, 0.8392, 0.8297, 0.8028, 0.8697, 0.8233, 0.8093, 0.8431, 0.7536, 0.8071, 0.8297, 0.8028, 0.7751, 0.9153, 0.8054, 0.8817, 0.8156, 0.9186, 0.8054, 0.8817, 0.8347, 0.8698, 0.8156, 0.9186, 0.4302, 0.8376, 0.4208, 0.7799, 0.4654, 0.7951, 0.4302, 0.8376, 0.4654, 0.7951, 0.4526, 0.8566, 0.8816, 0.9327, 0.852, 0.9592, 0.8597, 0.901, 0.7752, 0.8707, 0.8054, 0.8817, 0.7751, 0.9153, 0.3807, 0.8022, 0.3758, 0.7487, 0.4208, 0.7799, 0.7752, 0.8707, 0.7445, 0.8381, 0.8093, 0.8431, 0.361, 0.8175, 0.3384, 0.789, 0.3807, 0.8022, 0.361, 0.8175, 0.3041, 0.8032, 0.3384, 0.789, 0.4051, 0.8237, 0.3807, 0.8022, 0.4208, 0.7799, 0.4055, 0.8549, 0.4051, 0.8237, 0.4302, 0.8376, 0.3807, 0.8022, 0.3833, 0.8364, 0.361, 0.8175, 0.3833, 0.8364, 0.3629, 0.8371, 0.361, 0.8175, 0.3833, 0.8364, 0.4055, 0.8549, 0.3833, 0.848, 0.5016, 0.8495, 0.5161, 0.8246, 0.5307, 0.851, 0.5597, 0.8028, 0.5702, 0.8417, 0.5436, 0.8404, 0.5979, 0.8321, 0.5702, 0.8417, 0.5597, 0.8028, 0.5585, 0.8779, 0.5336, 0.9091, 0.5307, 0.851, 0.5702, 0.8417, 0.5838, 0.8627, 0.5436, 0.8404, 0.5838, 0.8627, 0.5585, 0.8779, 0.5436, 0.8404, 0.5336, 0.9091, 0.5119, 0.9383, 0.5016, 0.8495, 0.4526, 0.8566, 0.4654, 0.898, 0.4148, 0.9165, 0.5649, 0.947, 0.5119, 0.9383, 0.5336, 0.9091, 0.6163, 0.9255, 0.5649, 0.947, 0.5878, 0.8968, 0.3629, 0.8371, 0.3378, 0.8451, 0.361, 0.8175, 0.6361, 0.8137, 0.6361, 0.8815, 0.5979, 0.8321, 0.6361, 0.8815, 0.5838, 0.8627, 0.5979, 0.8321, 0.3541, 0.8668, 0.3136, 0.8792, 0.3378, 0.8451, 0.5838, 0.8627, 0.6361, 0.8815, 0.5878, 0.8968, 0.4097, 0.8872, 0.4055, 0.8549, 0.4526, 0.8566, 0.3541, 0.8668, 0.3378, 0.8451, 0.3629, 0.8371, 0.39, 0.8946, 0.3752, 0.881, 0.4097, 0.8872, 0.3748, 0.8595, 0.3752, 0.881, 0.3541, 0.8668, 0.39, 0.8946, 0.4097, 0.8872, 0.4148, 0.9165, 0.3579, 0.91, 0.39, 0.8946, 0.4148, 0.9165, 0.3752, 0.881, 0.39, 0.8946, 0.3579, 0.91, 0.3541, 0.8668, 0.3579, 0.91, 0.3136, 0.8792])
me_sphere_002.materials.append(mat_mat_016)
me_sphere_002.use_mirror_x = True
me_sphere_002.update()
me_cylinder = bpy.data.meshes.new('Cylinder')
me_cylinder.from_pydata([(3.471e-17, 0.08158, 0.3264), (1.095e-17, -0.2665, -0.01825), (0.2262, 0.1662, 0.1854), (0.1155, -0.2233, -0.09022), (0.1398, 0.303, -0.04262), (0.07139, -0.1534, -0.2067), (-0.1398, 0.303, -0.04262), (-0.07139, -0.1534, -0.2067), (-0.2262, 0.1662, 0.1854), (-0.1155, -0.2233, -0.09022), (-1.083e-16, -0.8077, -0.2955), (2.154e-16, -0.8077, -0.2955), (2.154e-16, -0.8077, -0.2955), (2.154e-16, -0.8077, -0.2955), (2.154e-16, -0.8077, -0.2955)], [], [(0, 1, 3, 2), (2, 3, 5, 4), (4, 5, 7, 6), (5, 3, 11, 12), (6, 7, 9, 8), (8, 9, 1, 0), (0, 2, 4, 6, 8), (11, 10, 14, 13, 12), (1, 9, 14, 10), (3, 1, 10, 11), (7, 5, 12, 13), (9, 7, 13, 14)])
me_cylinder.polygons.foreach_set('use_smooth', [True] * 12)
_uv = me_cylinder.uv_layers.new(name='UVMap')
_uv.uv.foreach_set('vector', [0.09267, 0.6225, 0.1122, 0.7109, 0.08603, 0.7179, 0.04835, 0.6377, 0.04835, 0.6377, 0.08603, 0.7179, 0.06257, 0.7295, 0.008011, 0.663, 0.8659, 0.6097, 0.9064, 0.5309, 0.9304, 0.5401, 0.9137, 0.6263, 0.06257, 0.7295, 0.08603, 0.7179, 0.1425, 0.8199, 0.1424, 0.8199, 0.9137, 0.6263, 0.9304, 0.5401, 0.9559, 0.5399, 0.9656, 0.6284, 0.1427, 0.6183, 0.1378, 0.706, 0.1122, 0.7109, 0.09267, 0.6225, 0.8957, 0.7264, 0.8659, 0.6854, 0.8957, 0.6444, 0.9438, 0.6601, 0.9438, 0.7107, 0.4593, 0.4892, 0.4593, 0.4892, 0.4593, 0.4892, 0.4593, 0.4892, 0.4593, 0.4892, 0.1122, 0.7109, 0.1378, 0.706, 0.1427, 0.8198, 0.1426, 0.8198, 0.08603, 0.7179, 0.1122, 0.7109, 0.1426, 0.8198, 0.1425, 0.8199, 0.9304, 0.5401, 0.9064, 0.5309, 0.9654, 0.4256, 0.9655, 0.4257, 0.9559, 0.5399, 0.9304, 0.5401, 0.9655, 0.4257, 0.9656, 0.4257])
me_cylinder.materials.append(mat_mat_016)
me_cylinder.update()
me_cylinder_001 = bpy.data.meshes.new('Cylinder.001')
me_cylinder_001.from_pydata([(0.4276, -0.4909, 1.022), (0.5278, -0.7147, 0.6994), (0.5309, -0.2169, 1.079), (0.605, -0.6397, 0.6506), (0.4724, -0.2349, 0.7525), (0.5507, -0.584, 0.5616), (0.2554, -0.3145, 0.7403), (0.4398, -0.6246, 0.5554), (0.2277, -0.4726, 0.907), (0.4257, -0.7054, 0.6405), (0.6835, -1.095, 0.4088), (0.6835, -1.095, 0.4088), (0.6835, -1.095, 0.4088), (0.6835, -1.095, 0.4088), (0.6835, -1.095, 0.4088)], [], [(0, 1, 3, 2), (2, 3, 5, 4), (4, 5, 7, 6), (5, 3, 11, 12), (6, 7, 9, 8), (8, 9, 1, 0), (0, 2, 4, 6, 8), (11, 10, 14, 13, 12), (1, 9, 14, 10), (3, 1, 10, 11), (7, 5, 12, 13), (9, 7, 13, 14)])
me_cylinder_001.polygons.foreach_set('use_smooth', [True] * 12)
_uv = me_cylinder_001.uv_layers.new(name='UVMap')
_uv.uv.foreach_set('vector', [0.992, 0.9916, 0.8976, 0.9916, 0.8976, 0.9538, 0.992, 0.9538, 0.992, 0.9538, 0.8976, 0.9538, 0.8976, 0.9161, 0.992, 0.9161, 0.992, 0.9161, 0.8976, 0.9161, 0.8976, 0.8783, 0.992, 0.8783, 0.8976, 0.9161, 0.8976, 0.9538, 0.8976, 0.9538, 0.8976, 0.9161, 0.992, 0.8783, 0.8976, 0.8783, 0.8976, 0.8406, 0.992, 0.8406, 0.992, 0.8406, 0.8976, 0.8406, 0.8976, 0.8028, 0.992, 0.8028, 0.7285, 0.8172, 0.6841, 0.8028, 0.6567, 0.8405, 0.6841, 0.8782, 0.7285, 0.8638, 0.1914, 0.8462, 0.2444, 0.8634, 0.2444, 0.919, 0.1914, 0.9363, 0.1587, 0.8912, 0.8976, 0.8028, 0.8976, 0.8406, 0.8976, 0.8406, 0.8976, 0.8028, 0.8976, 0.9538, 0.8976, 0.9916, 0.8976, 0.9916, 0.8976, 0.9538, 0.8976, 0.8783, 0.8976, 0.9161, 0.8976, 0.9161, 0.8976, 0.8783, 0.8976, 0.8406, 0.8976, 0.8783, 0.8976, 0.8783, 0.8976, 0.8406])
me_cylinder_001.materials.append(mat_mat_016)
me_cylinder_001.update()
me_cylinder_002 = bpy.data.meshes.new('Cylinder.002')
me_cylinder_002.from_pydata([(0.0, 0.1722, -0.3381), (0.0, 0.1722, 0.3381), (0.1638, 0.05321, -0.3381), (0.1638, 0.05321, 0.3381), (0.1012, -0.1393, -0.3381), (0.1012, -0.1393, 0.3381), (-0.1012, -0.1393, -0.3381), (-0.1012, -0.1393, 0.3381), (-0.1638, 0.05321, -0.3381), (-0.1638, 0.05321, 0.3381)], [], [(0, 1, 3, 2), (2, 3, 5, 4), (4, 5, 7, 6), (3, 1, 9, 7, 5), (6, 7, 9, 8), (8, 9, 1, 0), (0, 2, 4, 6, 8)])
me_cylinder_002.polygons.foreach_set('use_smooth', [True] * 7)
_uv = me_cylinder_002.uv_layers.new(name='UVMap')
_uv.uv.foreach_set('vector', [0.2646, 0.8302, 0.1587, 0.8302, 0.1587, 0.7878, 0.2646, 0.7878, 0.2646, 0.7878, 0.1587, 0.7878, 0.1587, 0.7454, 0.2646, 0.7454, 0.2646, 0.7454, 0.1587, 0.7454, 0.1587, 0.703, 0.2646, 0.703, 0.2881, 0.5337, 0.2881, 0.5704, 0.2532, 0.5817, 0.2317, 0.5521, 0.2532, 0.5224, 0.2646, 0.703, 0.1587, 0.703, 0.1587, 0.6606, 0.2646, 0.6606, 0.2646, 0.6606, 0.1587, 0.6606, 0.1587, 0.6183, 0.2646, 0.6183, 0.6783, 0.8943, 0.6567, 0.9239, 0.6783, 0.9536, 0.7131, 0.9422, 0.7131, 0.9056])
me_cylinder_002.materials.append(mat_mat_016)
me_cylinder_002.update()
me_cylinder_003 = bpy.data.meshes.new('Cylinder.003')
me_cylinder_003.from_pydata([(0.0, 0.09165, -0.18), (0.0, 0.09165, 0.18), (0.08716, 0.02832, -0.18), (0.08716, 0.02832, 0.18), (0.05387, -0.07415, -0.18), (0.05387, -0.07415, 0.18), (-0.05387, -0.07415, -0.18), (-0.05387, -0.07415, 0.18), (-0.08716, 0.02832, -0.18), (-0.08716, 0.02832, 0.18)], [], [(0, 1, 3, 2), (2, 3, 5, 4), (4, 5, 7, 6), (3, 1, 9, 7, 5), (6, 7, 9, 8), (8, 9, 1, 0), (0, 2, 4, 6, 8)])
me_cylinder_003.polygons.foreach_set('use_smooth', [True] * 7)
_uv = me_cylinder_003.uv_layers.new(name='UVMap')
_uv.uv.foreach_set('vector', [0.2881, 0.5064, 0.2317, 0.5064, 0.2317, 0.4838, 0.2881, 0.4838, 0.2881, 0.4838, 0.2317, 0.4838, 0.2317, 0.4613, 0.2881, 0.4613, 0.2881, 0.4613, 0.2317, 0.4613, 0.2317, 0.4387, 0.2881, 0.4387, 0.942, 0.7679, 0.9234, 0.774, 0.912, 0.7582, 0.9234, 0.7424, 0.942, 0.7484, 0.2881, 0.4387, 0.2317, 0.4387, 0.2317, 0.4162, 0.2881, 0.4162, 0.2881, 0.4162, 0.2317, 0.4162, 0.2317, 0.3936, 0.2881, 0.3936, 0.8774, 0.774, 0.8959, 0.7679, 0.8959, 0.7484, 0.8774, 0.7424, 0.8659, 0.7582])
me_cylinder_003.materials.append(mat_mat_016)
me_cylinder_003.update()
me_plane = bpy.data.meshes.new('Plane')
me_plane.from_pydata([(0.8228, 1.276, -1.073), (0.6943, 1.484, -0.8781), (0.1075, -0.01829, -0.1491), (-0.01417, 0.1786, 0.03531), (0.5894, 0.6582, -0.7842), (0.3495, 1.046, -0.4206), (0.7548, 1.007, -0.9946), (0.7944, 1.446, -1.022), (0.1372, 0.6014, -0.1504), (-0.02173, -0.04475, 0.03134), (0.3438, 0.2669, -0.4636), (0.5423, 1.351, -0.6725), (0.4695, 0.8523, -0.6024), (0.2327, 0.42, -0.297), (0.6526, 1.187, -0.8388), (0.8242, 1.276, -1.073), (0.6958, 1.484, -0.8781), (0.1089, -0.01829, -0.1491), (-0.01275, 0.1786, 0.03531), (0.5908, 0.6582, -0.7842), (0.3509, 1.046, -0.4206), (0.7562, 1.007, -0.9946), (0.7958, 1.446, -1.022), (0.1386, 0.6014, -0.1504), (-0.02032, -0.04475, 0.03134), (0.3452, 0.2669, -0.4636), (0.5437, 1.351, -0.6725), (0.4709, 0.8523, -0.6024), (0.2341, 0.42, -0.297), (0.654, 1.187, -0.8388)], [], [(4, 10, 13, 12), (12, 13, 8, 5), (13, 9, 3, 8), (10, 2, 9, 13), (0, 6, 14, 7), (7, 14, 11, 1), (14, 12, 5, 11), (6, 4, 12, 14), (19, 27, 28, 25), (27, 20, 23, 28), (28, 23, 18, 24), (25, 28, 24, 17), (15, 22, 29, 21), (22, 16, 26, 29), (29, 26, 20, 27), (21, 29, 27, 19)])
_uv = me_plane.uv_layers.new(name='UVMap')
_uv.uv.foreach_set('vector', [0.8498, 0.5657, 0.8498, 0.6676, 0.8046, 0.6743, 0.7971, 0.5695, 0.7971, 0.5695, 0.8046, 0.6743, 0.759, 0.6741, 0.7444, 0.5733, 0.8046, 0.6743, 0.8127, 0.7869, 0.7838, 0.7585, 0.759, 0.6741, 0.8498, 0.6676, 0.8373, 0.7547, 0.8127, 0.7869, 0.8046, 0.6743, 0.8161, 0.4396, 0.838, 0.4869, 0.7912, 0.4885, 0.7867, 0.4257, 0.7867, 0.4257, 0.7912, 0.4885, 0.7447, 0.4936, 0.7596, 0.4436, 0.7912, 0.4885, 0.7971, 0.5695, 0.7444, 0.5733, 0.7447, 0.4936, 0.838, 0.4869, 0.8498, 0.5657, 0.7971, 0.5695, 0.7912, 0.4885, 0.7445, 0.5732, 0.7972, 0.5694, 0.8047, 0.6742, 0.7591, 0.674, 0.7972, 0.5694, 0.8499, 0.5656, 0.8499, 0.6675, 0.8047, 0.6742, 0.8047, 0.6742, 0.8499, 0.6675, 0.8374, 0.7546, 0.8129, 0.7868, 0.7591, 0.674, 0.8047, 0.6742, 0.8129, 0.7868, 0.7839, 0.7584, 0.7597, 0.4435, 0.7868, 0.4256, 0.7913, 0.4884, 0.7448, 0.4936, 0.7868, 0.4256, 0.8162, 0.4395, 0.8382, 0.4868, 0.7913, 0.4884, 0.7913, 0.4884, 0.8382, 0.4868, 0.8499, 0.5656, 0.7972, 0.5694, 0.7448, 0.4936, 0.7913, 0.4884, 0.7972, 0.5694, 0.7445, 0.5732])
me_plane.materials.append(mat_mat_016)
me_plane.update()

# ---- objects
ob_sphere = bpy.data.objects.new('Sphere', me_sphere)
ob_sphere_001 = bpy.data.objects.new('Sphere.001', me_sphere_001)
ob_sphere_002 = bpy.data.objects.new('Sphere.002', me_sphere_002)
ob_cylinder = bpy.data.objects.new('Cylinder', me_cylinder)
ob_cylinder_001 = bpy.data.objects.new('Cylinder.001', me_cylinder_001)
ob_cylinder_002 = bpy.data.objects.new('Cylinder.002', me_cylinder_002)
ob_cylinder_003 = bpy.data.objects.new('Cylinder.003', me_cylinder_003)
ob_plane = bpy.data.objects.new('Plane', me_plane)
ob_plane_003 = bpy.data.objects.new('Plane.003', me_plane)

# ---- transforms, parenting, visibility, modifiers, constraints
ob_sphere.location = (6.865e-05, -0.1028, 1.067)
ob_sphere.rotation_euler = (0.2043, 4.504e-17, 4.616e-18)
ob_sphere.use_mesh_mirror_x = True
ob_sphere_001.location = (4.82e-16, -0.376, 2.009)
ob_sphere_001.use_mesh_mirror_x = True
ob_sphere_002.location = (5.96e-16, -1.068, 2.522)
ob_sphere_002.use_mesh_mirror_x = True
ob_cylinder.location = (0.002507, -1.006, 0.3614)
ob_cylinder_001.location = (6.862e-05, -0.181, -0.05156)
_m = ob_cylinder_001.modifiers.new('Mirror', 'MIRROR')
ob_cylinder_002.location = (4.223e-16, 0.1053, 1.74)
ob_cylinder_002.rotation_euler = (0.5089, 1.082e-16, 2.813e-17)
ob_cylinder_003.location = (5.907e-16, -0.8142, 2.498)
ob_cylinder_003.rotation_euler = (1.142, 2.02e-16, 1.298e-16)
ob_plane.location = (0.4158, -0.3013, 2.256)
_m = ob_plane.modifiers.new('Mirror', 'MIRROR')
_m.mirror_object = ob_sphere_001
ob_plane_003.location = (0.4158, -0.3013, 2.256)
ob_plane_003.rotation_euler = (-0.2333, -0.004283, -0.01813)
_m = ob_plane_003.modifiers.new('Mirror', 'MIRROR')
_m.mirror_object = ob_sphere_001

# ---- collection membership
col_016.objects.link(ob_sphere)
col_016.objects.link(ob_sphere_001)
col_016.objects.link(ob_sphere_002)
col_016.objects.link(ob_cylinder)
col_016.objects.link(ob_cylinder_001)
col_016.objects.link(ob_cylinder_002)
col_016.objects.link(ob_cylinder_003)
col_016.objects.link(ob_plane)
col_016.objects.link(ob_plane_003)

# ---- scene / render settings (as saved in the file)
scene.frame_start = 1; scene.frame_end = 250; scene.frame_set(1)
scene.render.engine = 'BLENDER_EEVEE_NEXT'
scene.cycles.sampling_pattern = 'TABULATED_SOBOL'
scene.cycles.use_light_tree = False
scene.view_settings.view_transform = 'Filmic'
bpy.context.view_layer.update()

# ---- added for rendering (the .blend has no active camera and no usable light): camera, sun
cam_auto = bpy.data.cameras.new('AutoCamera')
cam_auto.lens = 50.0
cam_auto.sensor_width = 36.0
cam_auto.clip_end = 1000.0
ob_auto_camera = bpy.data.objects.new('AutoCamera', cam_auto)
scene.collection.objects.link(ob_auto_camera)
ob_auto_camera.location = (4.4415, -5.65714, 5.00902)
ob_auto_camera.rotation_euler = (1.09748, -7.21219e-08, 0.694738)
scene.camera = ob_auto_camera
light_auto_sun = bpy.data.lights.new('AutoSun', 'SUN')
light_auto_sun.energy = 3.0
light_auto_sun.angle = 0.0523599
ob_auto_sun = bpy.data.objects.new('AutoSun', light_auto_sun)
scene.collection.objects.link(ob_auto_sun)
ob_auto_sun.rotation_euler = (0.872665, 0.174533, 0.523599)
bpy.context.view_layer.update()
